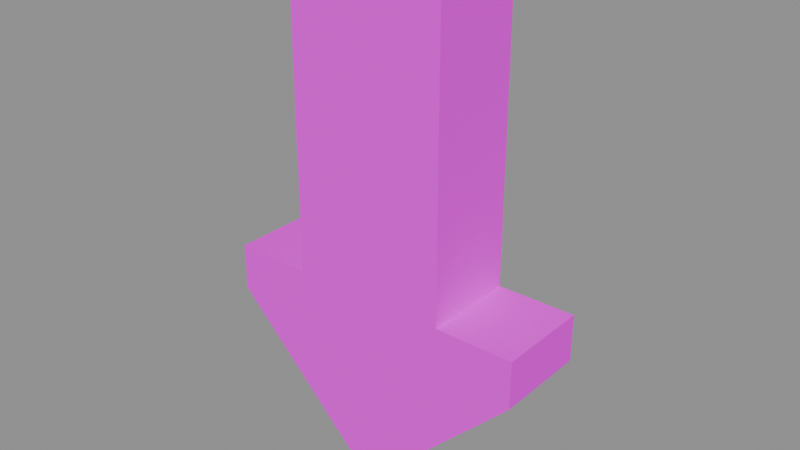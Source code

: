 # Source: arrow.blend  (saved by Blender 5.1.30; exported with 4.5.12 LTS)
import bpy
from mathutils import Matrix  # noqa: F401  (used for matrix-valued properties, if any)

bpy.ops.wm.read_factory_settings(use_empty=True)
scene = bpy.context.scene
scene.name = 'Scene'

# ---- images (referenced by path relative to the original .blend; pixels are not part of the script)
import os
ASSET_DIR = os.environ.get("B2B_ASSET_DIR", "")  # directory of the original .blend (textures are referenced by path, not embedded)
HERE = os.path.dirname(os.path.abspath(__file__))  # packed textures are extracted next to this script under _unpacked/

def load_image(name, relpath, width, height, colorspace="sRGB"):
    """Load a texture the original file referenced (path relative to the .blend, or extracted next to this script)."""
    p = next((c for c in (os.path.join(HERE, relpath), os.path.join(ASSET_DIR, relpath)) if relpath and os.path.exists(c)), "")
    if p:
        img = bpy.data.images.load(p, check_existing=True)
        img.name = name
    else:  # same state as the original file: an image datablock whose file is absent (Cycles renders it pink)
        img = bpy.data.images.new(name, width, height)
        img.source = "FILE"
        img.filepath = "//" + (relpath or name)
    img.colorspace_settings.name = colorspace
    return img
img_aap_color_palette_png = load_image('aap color palette.png', 'aap color palette.png', 1024, 1024, 'sRGB')

# ---- materials (node trees are filled in below, after node groups)
mat_material = bpy.data.materials.new('Material')
mat_material.diffuse_color = (0.001518, 0.2542, 0.6376, 1.0)
mat_material.roughness = 1.0
mat_material.specular_intensity = 0.0

# ---- material node trees
mat_material.use_nodes = True; mat_material.node_tree.nodes.clear()
_N = mat_material.node_tree.nodes; _L = mat_material.node_tree.links
n0 = _N.new('ShaderNodeBsdfPrincipled'); n0.name = 'Principled BSDF'; n0.location = (-200, 100)
n0.inputs[2].default_value = 1.0
n0.inputs[13].default_value = 0.0
n0.inputs[27].default_value = (0.0, 0.0, 0.0, 1.0)
n0.inputs[28].default_value = 1.0
n1 = _N.new('ShaderNodeOutputMaterial'); n1.name = 'Material Output'; n1.location = (200, 100)
n2 = _N.new('ShaderNodeNormalMap'); n2.name = 'Normal Map'; n2.location = (-600, -600)
n2.label = 'Normal/Map'
n2.inputs[0].default_value = 0.0
n3 = _N.new('ShaderNodeTexImage'); n3.name = 'Image Texture'; n3.location = (-600, 300)
n3.image = img_aap_color_palette_png
_L.new(n0.outputs[0], n1.inputs[0])
_L.new(n2.outputs[0], n0.inputs[5])
_L.new(n3.outputs[0], n0.inputs[0])
n1.is_active_output = True

# ---- meshes
me_cube_043 = bpy.data.meshes.new('Cube.043')
me_cube_043.from_pydata([(-0.5, 0.2, 0.0), (-0.5, 0.2, 0.3), (0.5, 0.2, 0.0), (0.5, 0.2, 0.3), (0.0, 0.2, 0.0), (0.0, 0.2, 0.3), (0.0, -0.8, 0.0), (0.0, -0.8, 0.3), (0.0, -0.1333, 0.3), (0.0, -0.4667, 0.3), (0.0, -0.1333, 0.0), (0.0, -0.4667, 0.0), (-0.25, 0.2, 0.0), (-0.25, -0.8, 0.3), (-0.25, 0.2, 0.3), (-0.25, -0.8, 0.0), (-0.25, -0.1333, 0.0), (-0.25, -0.4667, 0.0), (-0.25, -0.1333, 0.3), (-0.25, -0.4667, 0.3), (0.25, 0.2, 0.3), (0.25, -0.8, 0.0), (0.25, 0.2, 0.0), (0.25, -0.8, 0.3), (0.25, -0.1333, 0.3), (0.25, -0.4667, 0.3), (0.25, -0.1333, 0.0), (0.25, -0.4667, 0.0), (-0.5, 0.35, 0.0), (-0.5, 0.35, 0.3), (0.5, 0.35, 0.0), (0.5, 0.35, 0.3), (0.0, 0.85, 0.0), (0.0, 0.85, 0.3), (-0.25, 0.6, 0.0), (-0.25, 0.6, 0.3), (0.25, 0.6, 0.3), (0.25, 0.6, 0.0)], [], [(1, 14, 35, 29), (25, 9, 7, 23), (17, 11, 6, 15), (21, 23, 7, 6), (22, 4, 32, 37), (12, 4, 10, 16), (16, 10, 11, 17), (20, 5, 8, 24), (24, 8, 9, 25), (8, 18, 19, 9), (5, 14, 18, 8), (20, 3, 31, 36), (9, 19, 13, 7), (6, 7, 13, 15), (10, 26, 27, 11), (4, 22, 26, 10), (11, 27, 21, 6), (2, 22, 37, 30), (37, 36, 31, 30), (34, 35, 33, 32), (28, 29, 35, 34), (32, 33, 36, 37), (5, 20, 36, 33), (3, 2, 30, 31), (14, 5, 33, 35), (0, 1, 29, 28), (4, 12, 34, 32), (12, 0, 28, 34), (1, 0, 12, 14), (18, 14, 12, 16), (19, 18, 16, 17), (15, 13, 19, 17), (20, 22, 2, 3), (26, 22, 20, 24), (27, 26, 24, 25), (23, 21, 27, 25)])
me_cube_043.polygons.foreach_set('use_smooth', [True] * 36)
_k = set([(0, 1), (0, 12), (0, 28), (1, 14), (1, 29), (2, 3), (2, 22), (2, 30), (3, 20), (3, 31), (6, 15), (6, 21), (7, 13), (7, 23), (12, 14), (12, 16), (13, 15), (13, 19), (14, 18), (15, 17), (16, 17), (18, 19), (20, 22), (20, 24), (21, 23), (21, 27), (22, 26), (23, 25), (24, 25), (26, 27), (28, 29), (28, 34), (29, 35), (30, 31), (30, 37), (31, 36), (32, 33), (32, 34), (32, 37), (33, 35), (33, 36)])
me_cube_043.attributes.new('sharp_edge', 'BOOLEAN', 'EDGE').data.foreach_set('value', [ (min(e.vertices), max(e.vertices)) in _k for e in me_cube_043.edges])
_uv = me_cube_043.uv_layers.new(name='UVMap')
_uv.uv.foreach_set('vector', [0.06198, 0.188, 0.06198, 0.188, 0.06198, 0.188, 0.06198, 0.188, 0.06198, 0.188, 0.06198, 0.188, 0.06198, 0.188, 0.06198, 0.188, 0.06198, 0.188, 0.06198, 0.188, 0.06198, 0.188, 0.06198, 0.188, 0.06198, 0.188, 0.06198, 0.188, 0.06198, 0.188, 0.06198, 0.188, 0.06198, 0.188, 0.06198, 0.188, 0.06198, 0.188, 0.06198, 0.188, 0.06198, 0.188, 0.06198, 0.188, 0.06198, 0.188, 0.06198, 0.188, 0.06198, 0.188, 0.06198, 0.188, 0.06198, 0.188, 0.06198, 0.188, 0.06198, 0.188, 0.06198, 0.188, 0.06198, 0.188, 0.06198, 0.188, 0.06198, 0.188, 0.06198, 0.188, 0.06198, 0.188, 0.06198, 0.188, 0.06198, 0.188, 0.06198, 0.188, 0.06198, 0.188, 0.06198, 0.188, 0.06198, 0.188, 0.06198, 0.188, 0.06198, 0.188, 0.06198, 0.188, 0.06198, 0.188, 0.06198, 0.188, 0.06198, 0.188, 0.06198, 0.188, 0.06198, 0.188, 0.06198, 0.188, 0.06198, 0.188, 0.06198, 0.188, 0.06198, 0.188, 0.06198, 0.188, 0.06198, 0.188, 0.06198, 0.188, 0.06198, 0.188, 0.06198, 0.188, 0.06198, 0.188, 0.06198, 0.188, 0.06198, 0.188, 0.06198, 0.188, 0.06198, 0.188, 0.06198, 0.188, 0.06198, 0.188, 0.06198, 0.188, 0.06198, 0.188, 0.06198, 0.188, 0.06198, 0.188, 0.06198, 0.188, 0.06198, 0.188, 0.06198, 0.188, 0.06198, 0.188, 0.06198, 0.188, 0.06198, 0.188, 0.06198, 0.188, 0.06198, 0.188, 0.06198, 0.188, 0.06198, 0.188, 0.06198, 0.188, 0.06198, 0.188, 0.06198, 0.188, 0.06198, 0.188, 0.06198, 0.188, 0.06198, 0.188, 0.06198, 0.188, 0.06198, 0.188, 0.06198, 0.188, 0.06198, 0.188, 0.06198, 0.188, 0.06198, 0.188, 0.06198, 0.188, 0.06198, 0.188, 0.06198, 0.188, 0.06198, 0.188, 0.06198, 0.188, 0.06198, 0.188, 0.06198, 0.188, 0.06198, 0.188, 0.06198, 0.188, 0.06198, 0.188, 0.06198, 0.188, 0.06198, 0.188, 0.06198, 0.188, 0.06198, 0.188, 0.06198, 0.188, 0.06198, 0.188, 0.06198, 0.188, 0.06198, 0.188, 0.06198, 0.188, 0.06198, 0.188, 0.06198, 0.188, 0.06198, 0.188, 0.06198, 0.188, 0.06198, 0.188, 0.06198, 0.188, 0.06198, 0.188, 0.06198, 0.188, 0.06198, 0.188, 0.06198, 0.188, 0.06198, 0.188, 0.06198, 0.188, 0.06198, 0.188, 0.06198, 0.188, 0.06198, 0.188, 0.06198, 0.188, 0.06198, 0.188, 0.06198, 0.188, 0.06198, 0.188, 0.06198, 0.188, 0.06198, 0.188, 0.06198, 0.188, 0.06198, 0.188, 0.06198, 0.188, 0.06198, 0.188, 0.06198, 0.188, 0.06198, 0.188, 0.06198, 0.188, 0.06198, 0.188, 0.06198, 0.188, 0.06198, 0.188, 0.06198, 0.188, 0.06198, 0.188, 0.06198, 0.188])
me_cube_043.materials.append(mat_material)
me_cube_043.update()
me_cube_043.normals_split_custom_set([tuple(v) for v in zip(*[iter([0.0, 0.0, 1.0, -3.784e-08, 0.0, 1.0, -8.515e-08, 0.0, 1.0, 0.0, 0.0, 1.0, 0.0, 0.0, 1.0, 0.0, 0.0, 1.0, 0.0, 0.0, 1.0, 0.0, 0.0, 1.0, 0.0, 0.0, -1.0, 0.0, 0.0, -1.0, 0.0, 0.0, -1.0, 0.0, 0.0, -1.0, 0.0, -1.0, 0.0, 0.0, -1.0, 0.0, 0.0, -1.0, 0.0, 0.0, -1.0, 0.0, 0.0, 0.0, -1.0, 0.0, 0.0, -1.0, 0.0, 0.0, -1.0, 0.0, 0.0, -1.0, 0.0, 0.0, -1.0, 0.0, 0.0, -1.0, 0.0, 0.0, -1.0, 0.0, 0.0, -1.0, 0.0, 0.0, -1.0, 0.0, 0.0, -1.0, 0.0, 0.0, -1.0, 0.0, 0.0, -1.0, 3.784e-08, 0.0, 1.0, 0.0, 0.0, 1.0, 0.0, 0.0, 1.0, 0.0, 0.0, 1.0, 0.0, 0.0, 1.0, 0.0, 0.0, 1.0, 0.0, 0.0, 1.0, 0.0, 0.0, 1.0, 0.0, 0.0, 1.0, 0.0, 0.0, 1.0, 0.0, 0.0, 1.0, 0.0, 0.0, 1.0, 0.0, 0.0, 1.0, -3.784e-08, 0.0, 1.0, 0.0, 0.0, 1.0, 0.0, 0.0, 1.0, 3.784e-08, 0.0, 1.0, 0.0, 0.0, 1.0, 0.0, 0.0, 1.0, 8.515e-08, 0.0, 1.0, 0.0, 0.0, 1.0, 0.0, 0.0, 1.0, 0.0, 0.0, 1.0, 0.0, 0.0, 1.0, 0.0, -1.0, 0.0, 0.0, -1.0, 0.0, 0.0, -1.0, 0.0, 0.0, -1.0, 0.0, 0.0, 0.0, -1.0, 0.0, 0.0, -1.0, 0.0, 0.0, -1.0, 0.0, 0.0, -1.0, 0.0, 0.0, -1.0, 0.0, 0.0, -1.0, 0.0, 0.0, -1.0, 0.0, 0.0, -1.0, 0.0, 0.0, -1.0, 0.0, 0.0, -1.0, 0.0, 0.0, -1.0, 0.0, 0.0, -1.0, 0.0, 0.0, -1.0, 0.0, 0.0, -1.0, 0.0, 0.0, -1.0, 0.0, 0.0, -1.0, 0.7071, 0.7071, 0.0, 0.7071, 0.7071, 0.0, 0.7071, 0.7071, 0.0, 0.7071, 0.7071, 0.0, -0.7071, 0.7071, 0.0, -0.7071, 0.7071, 0.0, -0.7071, 0.7071, 0.0, -0.7071, 0.7071, 0.0, -0.7071, 0.7071, 0.0, -0.7071, 0.7071, 0.0, -0.7071, 0.7071, 0.0, -0.7071, 0.7071, 0.0, 0.7071, 0.7071, 0.0, 0.7071, 0.7071, 0.0, 0.7071, 0.7071, 0.0, 0.7071, 0.7071, 0.0, 0.0, 0.0, 1.0, 3.784e-08, 0.0, 1.0, 8.515e-08, 0.0, 1.0, 0.0, 0.0, 1.0, 1.0, 0.0, 0.0, 1.0, 0.0, 0.0, 1.0, 0.0, 0.0, 1.0, 0.0, 0.0, -3.784e-08, 0.0, 1.0, 0.0, 0.0, 1.0, 0.0, 0.0, 1.0, -8.515e-08, 0.0, 1.0, -1.0, 0.0, 0.0, -1.0, 0.0, 0.0, -1.0, 0.0, 0.0, -1.0, 0.0, 0.0, 0.0, 0.0, -1.0, 0.0, 0.0, -1.0, 0.0, 0.0, -1.0, 0.0, 0.0, -1.0, 0.0, 0.0, -1.0, 0.0, 0.0, -1.0, 0.0, 0.0, -1.0, 0.0, 0.0, -1.0, 0.0, -1.0, 0.0, 0.0, -1.0, 0.0, 0.0, -1.0, 0.0, 0.0, -1.0, 0.0, -1.0, 0.0, 0.0, -1.0, 0.0, 0.0, -1.0, 0.0, 0.0, -1.0, 0.0, 0.0, -1.0, 0.0, 0.0, -1.0, 0.0, 0.0, -1.0, 0.0, 0.0, -1.0, 0.0, 0.0, -1.0, 0.0, 0.0, -1.0, 0.0, 0.0, -1.0, 0.0, 0.0, -1.0, 0.0, 0.0, 0.0, -1.0, 0.0, 0.0, -1.0, 0.0, 0.0, -1.0, 0.0, 0.0, -1.0, 0.0, 1.0, 0.0, 0.0, 1.0, 0.0, 0.0, 1.0, 0.0, 0.0, 1.0, 0.0, 0.0, 1.0, 0.0, 0.0, 1.0, 0.0, 0.0, 1.0, 0.0, 0.0, 1.0, 0.0, 0.0, 1.0, 0.0, 0.0, 1.0, 0.0, 0.0, 1.0, 0.0, 0.0, 1.0, 0.0, 0.0])] * 3)])

# ---- objects
ob_arrow = bpy.data.objects.new('Arrow', me_cube_043)
ob_arrow_1 = bpy.data.objects.new('arrow', None)

# ---- transforms, parenting, visibility, modifiers, constraints
ob_arrow.parent = ob_arrow_1
ob_arrow.location = (7.0, -3.0, 1.0)
ob_arrow.rotation_euler = (1.571, -3.142, 2.01e-14)
ob_arrow.color = (0.8, 0.8, 0.8, 1.0)
ob_arrow_1.location = (0.0, 0.0, 0.0)
ob_arrow_1.empty_display_size = 0.5

# ---- collection membership
scene.collection.objects.link(ob_arrow)
scene.collection.objects.link(ob_arrow_1)

# ---- scene / render settings (as saved in the file)
scene.frame_start = 1; scene.frame_end = 250; scene.frame_set(1)
scene.render.engine = 'BLENDER_EEVEE_NEXT'
scene.render.fps = 30
scene.render.bake_bias = 0.0
scene.render.bake_samples = 0
scene.cycles.sampling_pattern = 'TABULATED_SOBOL'
scene.eevee.use_volume_custom_range = False
bpy.context.view_layer.update()

# ---- added for rendering (the .blend has no active camera and no usable light): camera, sun + grey world if the file has none
cam_auto = bpy.data.cameras.new('AutoCamera')
cam_auto.lens = 50.0
cam_auto.sensor_width = 36.0
cam_auto.clip_end = 1000.0
ob_auto_camera = bpy.data.objects.new('AutoCamera', cam_auto)
scene.collection.objects.link(ob_auto_camera)
ob_auto_camera.location = (8.80656, -5.31787, 2.42025)
ob_auto_camera.rotation_euler = (1.09748, -7.21219e-08, 0.694738)
scene.camera = ob_auto_camera
light_auto_sun = bpy.data.lights.new('AutoSun', 'SUN')
light_auto_sun.energy = 3.0
light_auto_sun.angle = 0.0523599
ob_auto_sun = bpy.data.objects.new('AutoSun', light_auto_sun)
scene.collection.objects.link(ob_auto_sun)
ob_auto_sun.rotation_euler = (0.872665, 0.174533, 0.523599)
if scene.world is None:
    world_auto = bpy.data.worlds.new('AutoWorld')
    world_auto.color = (0.3, 0.3, 0.3)
    scene.world = world_auto
bpy.context.view_layer.update()
